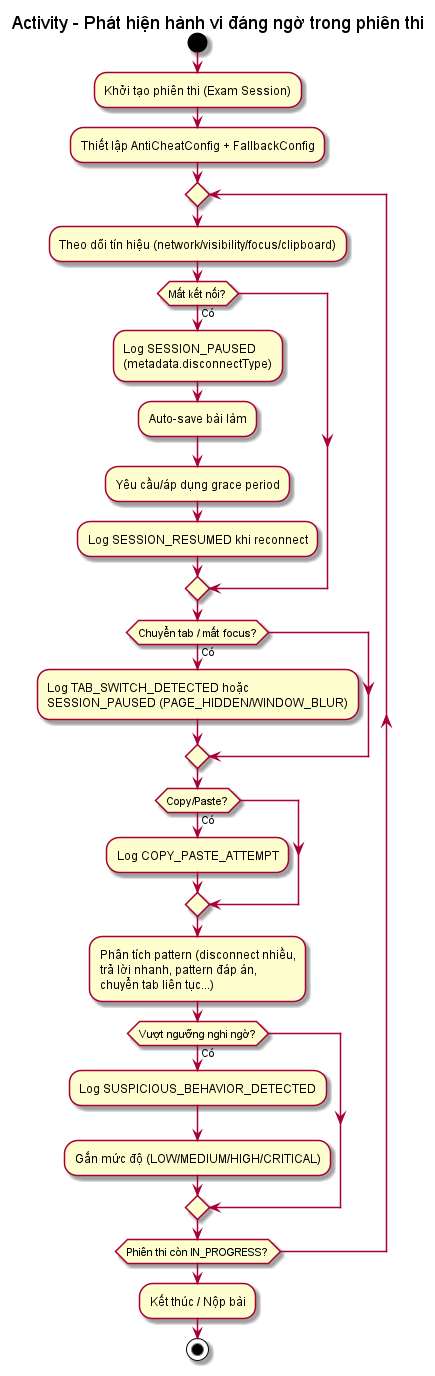

The diagram above was rendered by PlantUML. Its source (embedded in the PNG):
@startuml
title Activity - Phát hiện hành vi đáng ngờ trong phiên thi

start
:Khởi tạo phiên thi (Exam Session);
:Thiết lập AntiCheatConfig + FallbackConfig;

repeat
:Theo dõi tín hiệu (network/visibility/focus/clipboard);
if (Mất kết nối?) then (Có)
  :Log SESSION_PAUSED\n(metadata.disconnectType);
  :Auto-save bài làm;
  :Yêu cầu/áp dụng grace period;
  :Log SESSION_RESUMED khi reconnect;
endif

if (Chuyển tab / mất focus?) then (Có)
  :Log TAB_SWITCH_DETECTED hoặc\nSESSION_PAUSED (PAGE_HIDDEN/WINDOW_BLUR);
endif

if (Copy/Paste?) then (Có)
  :Log COPY_PASTE_ATTEMPT;
endif

:Phân tích pattern (disconnect nhiều,\ntrả lời nhanh, pattern đáp án,\nchuyển tab liên tục...);
if (Vượt ngưỡng nghi ngờ?) then (Có)
  :Log SUSPICIOUS_BEHAVIOR_DETECTED;
  :Gắn mức độ (LOW/MEDIUM/HIGH/CRITICAL);
endif
repeat while (Phiên thi còn IN_PROGRESS?)

:Kết thúc / Nộp bài;
stop

@enduml